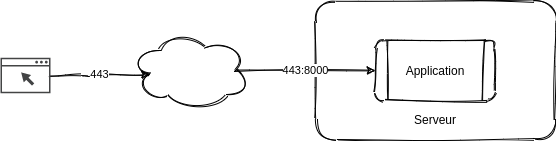

The diagram above was exported from draw.io. Its source (the exported page's mxGraphModel, read from the mxfile embedded in the PNG):
<mxGraphModel dx="1422" dy="816" grid="1" gridSize="10" guides="1" tooltips="1" connect="1" arrows="1" fold="1" page="1" pageScale="1" pageWidth="827" pageHeight="1169" math="0" shadow="0">
  <root>
    <mxCell id="0" />
    <mxCell id="1" parent="0" />
    <mxCell id="qzwSkuJ73lUxROMYCXJb-11" value="&lt;br&gt;&lt;br&gt;&lt;br&gt;&lt;br&gt;&lt;br&gt;&lt;br&gt;&lt;br&gt;Serveur" style="whiteSpace=wrap;html=1;rounded=1;shadow=0;sketch=1;" vertex="1" parent="1">
      <mxGeometry x="375" y="70" width="240" height="140" as="geometry" />
    </mxCell>
    <mxCell id="qzwSkuJ73lUxROMYCXJb-1" value="" style="ellipse;shape=cloud;whiteSpace=wrap;html=1;rounded=1;shadow=0;sketch=1;" vertex="1" parent="1">
      <mxGeometry x="190" y="100" width="120" height="80" as="geometry" />
    </mxCell>
    <mxCell id="qzwSkuJ73lUxROMYCXJb-8" value="Application" style="shape=process;whiteSpace=wrap;html=1;backgroundOutline=1;rounded=1;shadow=0;sketch=1;" vertex="1" parent="1">
      <mxGeometry x="435" y="110" width="120" height="60" as="geometry" />
    </mxCell>
    <mxCell id="qzwSkuJ73lUxROMYCXJb-3" value="443:8000" style="edgeStyle=orthogonalEdgeStyle;orthogonalLoop=1;jettySize=auto;html=1;exitX=0.875;exitY=0.5;exitDx=0;exitDy=0;exitPerimeter=0;entryX=0;entryY=0.5;entryDx=0;entryDy=0;shadow=0;sketch=1;" edge="1" parent="1" source="qzwSkuJ73lUxROMYCXJb-1" target="qzwSkuJ73lUxROMYCXJb-8">
      <mxGeometry relative="1" as="geometry" />
    </mxCell>
    <mxCell id="qzwSkuJ73lUxROMYCXJb-13" value="443" style="edgeStyle=orthogonalEdgeStyle;orthogonalLoop=1;jettySize=auto;html=1;shadow=0;sketch=1;entryX=0.16;entryY=0.55;entryDx=0;entryDy=0;entryPerimeter=0;" edge="1" parent="1" source="qzwSkuJ73lUxROMYCXJb-19" target="qzwSkuJ73lUxROMYCXJb-1">
      <mxGeometry relative="1" as="geometry">
        <mxPoint x="140" y="140" as="sourcePoint" />
      </mxGeometry>
    </mxCell>
    <mxCell id="qzwSkuJ73lUxROMYCXJb-19" value="" style="pointerEvents=1;shadow=0;dashed=0;html=1;strokeColor=none;fillColor=#434445;aspect=fixed;labelPosition=center;verticalLabelPosition=bottom;verticalAlign=top;align=center;outlineConnect=0;shape=mxgraph.vvd.web_browser;rounded=1;" vertex="1" parent="1">
      <mxGeometry x="60" y="127.25" width="50" height="35.5" as="geometry" />
    </mxCell>
  </root>
</mxGraphModel>